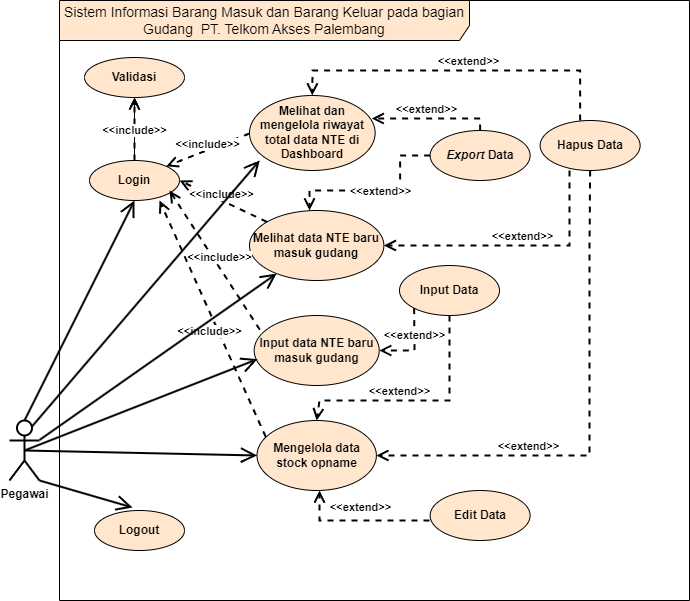

The diagram above was exported from draw.io. Its source (the exported page's mxGraphModel, read from the mxfile embedded in the PNG):
<mxGraphModel dx="1962" dy="1009" grid="1" gridSize="10" guides="1" tooltips="1" connect="1" arrows="1" fold="1" page="1" pageScale="1" pageWidth="827" pageHeight="1169" math="0" shadow="0">
  <root>
    <mxCell id="0" />
    <mxCell id="1" parent="0" />
    <mxCell id="2" value="Pegawai" style="shape=umlActor;verticalLabelPosition=bottom;verticalAlign=top;html=1;outlineConnect=0;strokeWidth=2;fontStyle=1" vertex="1" parent="1">
      <mxGeometry x="-10" y="870" width="30" height="60" as="geometry" />
    </mxCell>
    <mxCell id="3" value="Melihat data NTE baru masuk gudang" style="ellipse;whiteSpace=wrap;html=1;strokeWidth=1;fontStyle=1;fillColor=#ffe6cc;strokeColor=#000000;" vertex="1" parent="1">
      <mxGeometry x="230" y="660" width="134.38" height="70" as="geometry" />
    </mxCell>
    <mxCell id="4" value="Mengelola data stock opname" style="ellipse;whiteSpace=wrap;html=1;strokeWidth=1;fontStyle=1;fillColor=#ffe6cc;strokeColor=#000000;" vertex="1" parent="1">
      <mxGeometry x="237.5" y="870" width="119.38" height="70" as="geometry" />
    </mxCell>
    <mxCell id="5" value="" style="edgeStyle=orthogonalEdgeStyle;rounded=0;orthogonalLoop=1;jettySize=auto;html=1;" edge="1" source="6" target="9" parent="1">
      <mxGeometry relative="1" as="geometry" />
    </mxCell>
    <mxCell id="6" value="Login" style="ellipse;whiteSpace=wrap;html=1;strokeWidth=1;fontStyle=1;fillColor=#FFE6CC;strokeColor=#000000;" vertex="1" parent="1">
      <mxGeometry x="70" y="610" width="90" height="40" as="geometry" />
    </mxCell>
    <mxCell id="7" value="&lt;i&gt;Export &lt;/i&gt;Data" style="ellipse;whiteSpace=wrap;html=1;strokeWidth=1;fontStyle=1;fillColor=#ffe6cc;strokeColor=#000000;" vertex="1" parent="1">
      <mxGeometry x="410.63" y="580" width="100" height="50" as="geometry" />
    </mxCell>
    <mxCell id="8" value="" style="endArrow=open;endFill=1;endSize=12;html=1;rounded=0;entryX=0.5;entryY=1;entryDx=0;entryDy=0;exitX=0.5;exitY=0;exitDx=0;exitDy=0;exitPerimeter=0;strokeWidth=2;fontStyle=1" edge="1" source="2" target="6" parent="1">
      <mxGeometry width="160" relative="1" as="geometry">
        <mxPoint x="120" y="914.4387859034427" as="sourcePoint" />
        <mxPoint x="301.3599999999999" y="847.1999999999999" as="targetPoint" />
        <Array as="points">
          <mxPoint x="115" y="650" />
        </Array>
      </mxGeometry>
    </mxCell>
    <mxCell id="9" value="Validasi" style="ellipse;whiteSpace=wrap;html=1;strokeWidth=1;fontStyle=1;fillColor=#ffe6cc;strokeColor=#000000;" vertex="1" parent="1">
      <mxGeometry x="65" y="507" width="100" height="40" as="geometry" />
    </mxCell>
    <mxCell id="10" value="&amp;lt;&amp;lt;include&amp;gt;&amp;gt;" style="html=1;verticalAlign=bottom;endArrow=open;dashed=1;endSize=8;rounded=0;strokeWidth=2;fontStyle=1;entryX=0.5;entryY=1;entryDx=0;entryDy=0;" edge="1" source="6" target="9" parent="1">
      <mxGeometry x="-0.3333" relative="1" as="geometry">
        <mxPoint x="150" y="540" as="sourcePoint" />
        <mxPoint x="180" y="550" as="targetPoint" />
        <Array as="points" />
        <mxPoint as="offset" />
      </mxGeometry>
    </mxCell>
    <mxCell id="11" value="Sistem Informasi Barang Masuk dan Barang Keluar pada bagian Gudang&amp;nbsp; PT. Telkom Akses Palembang" style="shape=umlFrame;whiteSpace=wrap;html=1;strokeColor=#000000;strokeWidth=1;fillColor=#FFE6CC;width=410;height=40;fontSize=14;" vertex="1" parent="1">
      <mxGeometry x="40" y="450" width="630" height="600" as="geometry" />
    </mxCell>
    <mxCell id="12" value="Melihat dan mengelola riwayat total data NTE di Dashboard" style="ellipse;whiteSpace=wrap;html=1;strokeWidth=1;fontStyle=1;fillColor=#ffe6cc;strokeColor=#000000;" vertex="1" parent="1">
      <mxGeometry x="230" y="545" width="125.63" height="75" as="geometry" />
    </mxCell>
    <mxCell id="13" value="Hapus Data" style="ellipse;whiteSpace=wrap;html=1;strokeWidth=1;fontStyle=1;fillColor=#ffe6cc;strokeColor=#000000;" vertex="1" parent="1">
      <mxGeometry x="520.63" y="570" width="100" height="50" as="geometry" />
    </mxCell>
    <mxCell id="14" value="Input Data" style="ellipse;whiteSpace=wrap;html=1;strokeWidth=1;fontStyle=1;fillColor=#ffe6cc;strokeColor=#000000;" vertex="1" parent="1">
      <mxGeometry x="380" y="715" width="100" height="50" as="geometry" />
    </mxCell>
    <mxCell id="15" value="&amp;lt;&amp;lt;extend&amp;gt;&amp;gt;" style="html=1;verticalAlign=bottom;endArrow=open;dashed=1;endSize=8;rounded=0;strokeWidth=2;fontStyle=1;entryX=0.5;entryY=0;entryDx=0;entryDy=0;" edge="1" target="12" parent="1">
      <mxGeometry x="-0.0588" relative="1" as="geometry">
        <mxPoint x="560.6300000000001" y="569.9999999999998" as="sourcePoint" />
        <mxPoint x="300.63" y="550" as="targetPoint" />
        <Array as="points">
          <mxPoint x="560.63" y="520" />
          <mxPoint x="293" y="520" />
        </Array>
        <mxPoint as="offset" />
      </mxGeometry>
    </mxCell>
    <mxCell id="16" value="&amp;lt;&amp;lt;extend&amp;gt;&amp;gt;" style="html=1;verticalAlign=bottom;endArrow=open;dashed=1;endSize=8;rounded=0;strokeWidth=2;fontStyle=1;exitX=0.5;exitY=0;exitDx=0;exitDy=0;entryX=0.973;entryY=0.307;entryDx=0;entryDy=0;entryPerimeter=0;" edge="1" source="7" target="12" parent="1">
      <mxGeometry x="0.101" relative="1" as="geometry">
        <mxPoint x="570.63" y="646" as="sourcePoint" />
        <mxPoint x="355.63" y="580" as="targetPoint" />
        <Array as="points">
          <mxPoint x="460.63" y="568" />
        </Array>
        <mxPoint as="offset" />
      </mxGeometry>
    </mxCell>
    <mxCell id="17" value="Input data NTE baru masuk gudang" style="ellipse;whiteSpace=wrap;html=1;strokeWidth=1;fontStyle=1;fillColor=#ffe6cc;strokeColor=#000000;" vertex="1" parent="1">
      <mxGeometry x="234.69" y="765" width="125" height="70" as="geometry" />
    </mxCell>
    <mxCell id="18" value="&amp;lt;&amp;lt;extend&amp;gt;&amp;gt;" style="html=1;verticalAlign=bottom;endArrow=open;dashed=1;endSize=8;rounded=0;strokeWidth=2;fontStyle=1;entryX=1;entryY=0.5;entryDx=0;entryDy=0;" edge="1" target="3" parent="1">
      <mxGeometry x="-0.0588" relative="1" as="geometry">
        <mxPoint x="550" y="619.9999999999998" as="sourcePoint" />
        <mxPoint x="360.63" y="745" as="targetPoint" />
        <Array as="points">
          <mxPoint x="550" y="695" />
        </Array>
        <mxPoint as="offset" />
      </mxGeometry>
    </mxCell>
    <mxCell id="19" value="&amp;lt;&amp;lt;extend&amp;gt;&amp;gt;" style="html=1;verticalAlign=bottom;endArrow=open;dashed=1;endSize=8;rounded=0;strokeWidth=2;fontStyle=1;exitX=0;exitY=0.5;exitDx=0;exitDy=0;" edge="1" source="7" parent="1">
      <mxGeometry x="-0.0325" y="10" relative="1" as="geometry">
        <mxPoint x="404.6" y="660" as="sourcePoint" />
        <mxPoint x="290" y="659.9999999999998" as="targetPoint" />
        <Array as="points">
          <mxPoint x="380.63" y="605" />
          <mxPoint x="380.63" y="640" />
          <mxPoint x="290" y="640" />
        </Array>
        <mxPoint as="offset" />
      </mxGeometry>
    </mxCell>
    <mxCell id="20" value="&amp;lt;&amp;lt;extend&amp;gt;&amp;gt;" style="html=1;verticalAlign=bottom;endArrow=open;dashed=1;endSize=8;rounded=0;strokeWidth=2;fontStyle=1;entryX=1;entryY=0.5;entryDx=0;entryDy=0;exitX=0;exitY=1;exitDx=0;exitDy=0;" edge="1" source="14" target="17" parent="1">
      <mxGeometry x="-0.0588" relative="1" as="geometry">
        <mxPoint x="360" y="740" as="sourcePoint" />
        <mxPoint x="360" y="800" as="targetPoint" />
        <Array as="points">
          <mxPoint x="395" y="800" />
        </Array>
        <mxPoint as="offset" />
      </mxGeometry>
    </mxCell>
    <mxCell id="21" value="Edit Data" style="ellipse;whiteSpace=wrap;html=1;strokeWidth=1;fontStyle=1;fillColor=#ffe6cc;strokeColor=#000000;" vertex="1" parent="1">
      <mxGeometry x="410.63" y="940" width="100" height="50" as="geometry" />
    </mxCell>
    <mxCell id="22" value="&amp;lt;&amp;lt;extend&amp;gt;&amp;gt;" style="html=1;verticalAlign=bottom;endArrow=open;dashed=1;endSize=8;rounded=0;strokeWidth=2;fontStyle=1;entryX=1;entryY=0.5;entryDx=0;entryDy=0;exitX=0.5;exitY=1;exitDx=0;exitDy=0;" edge="1" source="13" target="4" parent="1">
      <mxGeometry x="0.3884" relative="1" as="geometry">
        <mxPoint x="575.62" y="620" as="sourcePoint" />
        <mxPoint x="389.9999999999951" y="695" as="targetPoint" />
        <Array as="points">
          <mxPoint x="570" y="700" />
          <mxPoint x="570" y="905" />
          <mxPoint x="410" y="905" />
        </Array>
        <mxPoint as="offset" />
      </mxGeometry>
    </mxCell>
    <mxCell id="23" value="&amp;lt;&amp;lt;extend&amp;gt;&amp;gt;" style="html=1;verticalAlign=bottom;endArrow=open;dashed=1;endSize=8;rounded=0;strokeWidth=2;fontStyle=1;" edge="1" parent="1">
      <mxGeometry x="-0.0038" y="-4" relative="1" as="geometry">
        <mxPoint x="410" y="970" as="sourcePoint" />
        <mxPoint x="300" y="940" as="targetPoint" />
        <Array as="points">
          <mxPoint x="300" y="970" />
        </Array>
        <mxPoint as="offset" />
      </mxGeometry>
    </mxCell>
    <mxCell id="24" value="&amp;lt;&amp;lt;extend&amp;gt;&amp;gt;" style="html=1;verticalAlign=bottom;endArrow=open;dashed=1;endSize=8;rounded=0;strokeWidth=2;fontStyle=1;entryX=0.5;entryY=0;entryDx=0;entryDy=0;exitX=0.5;exitY=1;exitDx=0;exitDy=0;" edge="1" source="14" target="4" parent="1">
      <mxGeometry x="0.148" relative="1" as="geometry">
        <mxPoint x="404.64466094067257" y="767.6776695296637" as="sourcePoint" />
        <mxPoint x="369.69000000000005" y="810" as="targetPoint" />
        <Array as="points">
          <mxPoint x="430" y="850" />
          <mxPoint x="300" y="850" />
        </Array>
        <mxPoint as="offset" />
      </mxGeometry>
    </mxCell>
    <mxCell id="25" value="Logout" style="ellipse;whiteSpace=wrap;html=1;strokeWidth=1;fontStyle=1;fillColor=#FFE6CC;strokeColor=#000000;" vertex="1" parent="1">
      <mxGeometry x="75" y="960" width="90" height="40" as="geometry" />
    </mxCell>
    <mxCell id="26" value="" style="endArrow=open;endFill=1;endSize=12;html=1;rounded=0;strokeWidth=2;fontStyle=1;entryX=0.422;entryY=-0.075;entryDx=0;entryDy=0;entryPerimeter=0;exitX=1;exitY=1;exitDx=0;exitDy=0;exitPerimeter=0;" edge="1" source="2" target="25" parent="1">
      <mxGeometry width="160" relative="1" as="geometry">
        <mxPoint x="40" y="950" as="sourcePoint" />
        <mxPoint x="120" y="960" as="targetPoint" />
        <Array as="points" />
      </mxGeometry>
    </mxCell>
    <mxCell id="27" value="&amp;lt;&amp;lt;include&amp;gt;&amp;gt;" style="html=1;verticalAlign=bottom;endArrow=open;dashed=1;endSize=8;rounded=0;strokeWidth=2;fontStyle=1;entryX=1;entryY=0;entryDx=0;entryDy=0;" edge="1" target="6" parent="1">
      <mxGeometry x="0.0265" y="3" relative="1" as="geometry">
        <mxPoint x="230" y="583" as="sourcePoint" />
        <mxPoint x="150" y="610" as="targetPoint" />
        <Array as="points">
          <mxPoint x="230" y="583" />
        </Array>
        <mxPoint as="offset" />
      </mxGeometry>
    </mxCell>
    <mxCell id="28" value="&amp;lt;&amp;lt;include&amp;gt;&amp;gt;" style="html=1;verticalAlign=bottom;endArrow=open;dashed=1;endSize=8;rounded=0;strokeWidth=2;fontStyle=1;" edge="1" source="3" parent="1">
      <mxGeometry x="0.0265" y="3" relative="1" as="geometry">
        <mxPoint x="240" y="603" as="sourcePoint" />
        <mxPoint x="160" y="629.9999999999998" as="targetPoint" />
        <Array as="points" />
        <mxPoint as="offset" />
      </mxGeometry>
    </mxCell>
    <mxCell id="29" value="&amp;lt;&amp;lt;include&amp;gt;&amp;gt;" style="html=1;verticalAlign=bottom;endArrow=open;dashed=1;endSize=8;rounded=0;strokeWidth=2;fontStyle=1;exitX=0.045;exitY=0.203;exitDx=0;exitDy=0;exitPerimeter=0;" edge="1" source="17" parent="1">
      <mxGeometry x="-0.0913" y="-1" relative="1" as="geometry">
        <mxPoint x="237.50109733480303" y="691.4406064949496" as="sourcePoint" />
        <mxPoint x="150" y="639.9999999999998" as="targetPoint" />
        <Array as="points" />
        <mxPoint as="offset" />
      </mxGeometry>
    </mxCell>
    <mxCell id="30" value="&amp;lt;&amp;lt;include&amp;gt;&amp;gt;" style="html=1;verticalAlign=bottom;endArrow=open;dashed=1;endSize=8;rounded=0;strokeWidth=2;fontStyle=1;exitX=0.073;exitY=0.233;exitDx=0;exitDy=0;exitPerimeter=0;entryX=0.778;entryY=1;entryDx=0;entryDy=0;entryPerimeter=0;" edge="1" source="4" target="6" parent="1">
      <mxGeometry x="-0.144" y="12" relative="1" as="geometry">
        <mxPoint x="220.31500000000005" y="779.21" as="sourcePoint" />
        <mxPoint x="130" y="649.9999999999998" as="targetPoint" />
        <Array as="points" />
        <mxPoint as="offset" />
      </mxGeometry>
    </mxCell>
    <mxCell id="31" value="" style="endArrow=open;endFill=1;endSize=12;html=1;rounded=0;exitX=0.75;exitY=0.1;exitDx=0;exitDy=0;exitPerimeter=0;strokeWidth=2;fontStyle=1;entryX=0.082;entryY=0.864;entryDx=0;entryDy=0;entryPerimeter=0;" edge="1" source="2" target="12" parent="1">
      <mxGeometry width="160" relative="1" as="geometry">
        <mxPoint x="20" y="890" as="sourcePoint" />
        <mxPoint x="160" y="700" as="targetPoint" />
        <Array as="points" />
      </mxGeometry>
    </mxCell>
    <mxCell id="32" value="" style="endArrow=open;endFill=1;endSize=12;html=1;rounded=0;strokeWidth=2;fontStyle=1;" edge="1" source="2" target="3" parent="1">
      <mxGeometry width="160" relative="1" as="geometry">
        <mxPoint x="22.5" y="885.9999999999998" as="sourcePoint" />
        <mxPoint x="248.04032000000007" y="612.75" as="targetPoint" />
        <Array as="points" />
      </mxGeometry>
    </mxCell>
    <mxCell id="33" value="" style="endArrow=open;endFill=1;endSize=12;html=1;rounded=0;strokeWidth=2;fontStyle=1;entryX=0.026;entryY=0.624;entryDx=0;entryDy=0;entryPerimeter=0;exitX=0.5;exitY=0.5;exitDx=0;exitDy=0;exitPerimeter=0;" edge="1" source="2" target="17" parent="1">
      <mxGeometry width="160" relative="1" as="geometry">
        <mxPoint x="30" y="900" as="sourcePoint" />
        <mxPoint x="267.1372271281789" y="733.1015422568425" as="targetPoint" />
        <Array as="points" />
      </mxGeometry>
    </mxCell>
    <mxCell id="34" value="" style="endArrow=open;endFill=1;endSize=12;html=1;rounded=0;strokeWidth=2;fontStyle=1;entryX=0;entryY=0.5;entryDx=0;entryDy=0;exitX=0.5;exitY=0.5;exitDx=0;exitDy=0;exitPerimeter=0;" edge="1" source="2" target="4" parent="1">
      <mxGeometry width="160" relative="1" as="geometry">
        <mxPoint x="30" y="904.1195157551301" as="sourcePoint" />
        <mxPoint x="247.94000000000005" y="818.6799999999998" as="targetPoint" />
        <Array as="points" />
      </mxGeometry>
    </mxCell>
  </root>
</mxGraphModel>